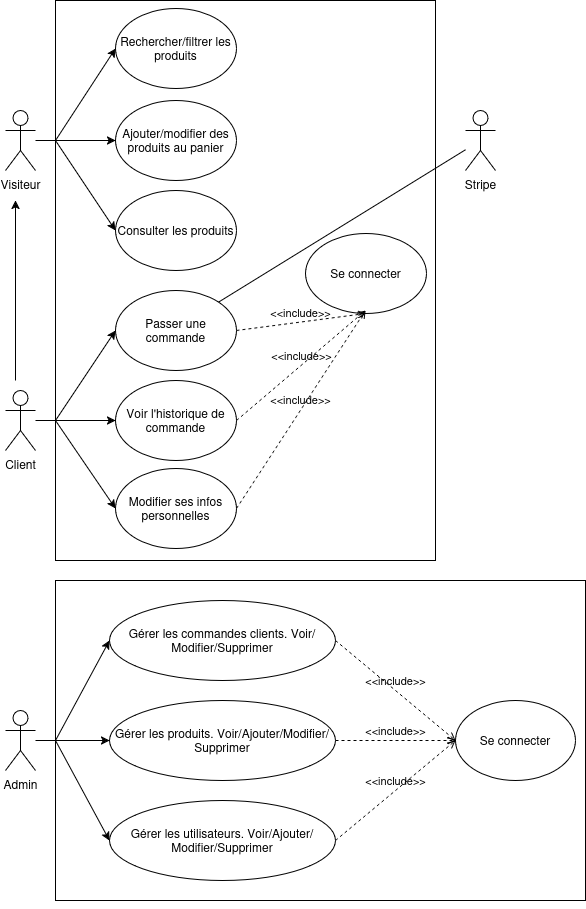

The diagram above was exported from draw.io. Its source (the exported page's mxGraphModel, read from the mxfile embedded in the PNG):
<mxGraphModel dx="420" dy="609" grid="1" gridSize="10" guides="1" tooltips="1" connect="1" arrows="1" fold="1" page="1" pageScale="1" pageWidth="827" pageHeight="1169" math="0" shadow="0">
  <root>
    <mxCell id="0" />
    <mxCell id="1" parent="0" />
    <mxCell id="P_mC4A6f9vnjeNt6iUem-62" value="" style="rounded=0;whiteSpace=wrap;html=1;" vertex="1" parent="1">
      <mxGeometry x="900" y="610" width="530" height="320" as="geometry" />
    </mxCell>
    <mxCell id="P_mC4A6f9vnjeNt6iUem-49" value="" style="rounded=0;whiteSpace=wrap;html=1;" vertex="1" parent="1">
      <mxGeometry x="900" y="30" width="380" height="560" as="geometry" />
    </mxCell>
    <mxCell id="P_mC4A6f9vnjeNt6iUem-64" value="" style="edgeStyle=orthogonalEdgeStyle;rounded=0;orthogonalLoop=1;jettySize=auto;html=1;" edge="1" parent="1" source="A7iMjxdRpYyRBDbrkgux-38" target="A7iMjxdRpYyRBDbrkgux-49">
      <mxGeometry relative="1" as="geometry" />
    </mxCell>
    <mxCell id="A7iMjxdRpYyRBDbrkgux-38" value="Admin" style="shape=umlActor;verticalLabelPosition=bottom;verticalAlign=top;html=1;outlineConnect=0;" parent="1" vertex="1">
      <mxGeometry x="850" y="740" width="30" height="60" as="geometry" />
    </mxCell>
    <mxCell id="A7iMjxdRpYyRBDbrkgux-47" value="Gérer les utilisateurs. Voir/Ajouter/Modifier/Supprimer" style="ellipse;whiteSpace=wrap;html=1;" parent="1" vertex="1">
      <mxGeometry x="954" y="830" width="226" height="80" as="geometry" />
    </mxCell>
    <mxCell id="A7iMjxdRpYyRBDbrkgux-48" value="&lt;div&gt;Se connecter&lt;/div&gt;" style="ellipse;whiteSpace=wrap;html=1;" parent="1" vertex="1">
      <mxGeometry x="1300" y="730" width="120" height="80" as="geometry" />
    </mxCell>
    <mxCell id="A7iMjxdRpYyRBDbrkgux-49" value="Gérer les produits. Voir/Ajouter/Modifier/Supprimer" style="ellipse;whiteSpace=wrap;html=1;" parent="1" vertex="1">
      <mxGeometry x="954" y="730" width="226" height="80" as="geometry" />
    </mxCell>
    <mxCell id="A7iMjxdRpYyRBDbrkgux-50" value="Gérer les commandes clients. Voir/Modifier/Supprimer" style="ellipse;whiteSpace=wrap;html=1;" parent="1" vertex="1">
      <mxGeometry x="954" y="630" width="226" height="80" as="geometry" />
    </mxCell>
    <mxCell id="A7iMjxdRpYyRBDbrkgux-71" value="" style="endArrow=classic;html=1;rounded=0;entryX=0;entryY=0.5;entryDx=0;entryDy=0;" parent="1" target="A7iMjxdRpYyRBDbrkgux-50" edge="1">
      <mxGeometry width="50" height="50" relative="1" as="geometry">
        <mxPoint x="900" y="770" as="sourcePoint" />
        <mxPoint x="990" y="790" as="targetPoint" />
      </mxGeometry>
    </mxCell>
    <mxCell id="P_mC4A6f9vnjeNt6iUem-3" value="Consulter les produits" style="ellipse;whiteSpace=wrap;html=1;" vertex="1" parent="1">
      <mxGeometry x="960" y="220" width="121" height="80" as="geometry" />
    </mxCell>
    <mxCell id="P_mC4A6f9vnjeNt6iUem-4" value="Rechercher/filtrer les produits" style="ellipse;whiteSpace=wrap;html=1;" vertex="1" parent="1">
      <mxGeometry x="960" y="38" width="121" height="80" as="geometry" />
    </mxCell>
    <mxCell id="P_mC4A6f9vnjeNt6iUem-7" value="Ajouter/modifier des produits au panier" style="ellipse;whiteSpace=wrap;html=1;" vertex="1" parent="1">
      <mxGeometry x="960" y="130" width="121" height="80" as="geometry" />
    </mxCell>
    <mxCell id="P_mC4A6f9vnjeNt6iUem-9" value="Passer une commande " style="ellipse;whiteSpace=wrap;html=1;" vertex="1" parent="1">
      <mxGeometry x="960" y="320" width="121" height="80" as="geometry" />
    </mxCell>
    <mxCell id="P_mC4A6f9vnjeNt6iUem-10" value="Se connecter" style="ellipse;whiteSpace=wrap;html=1;" vertex="1" parent="1">
      <mxGeometry x="1150" y="263" width="121" height="80" as="geometry" />
    </mxCell>
    <mxCell id="P_mC4A6f9vnjeNt6iUem-12" value="Voir l'historique de commande" style="ellipse;whiteSpace=wrap;html=1;" vertex="1" parent="1">
      <mxGeometry x="960" y="410" width="121" height="80" as="geometry" />
    </mxCell>
    <mxCell id="P_mC4A6f9vnjeNt6iUem-13" value="Modifier ses infos personnelles" style="ellipse;whiteSpace=wrap;html=1;" vertex="1" parent="1">
      <mxGeometry x="960" y="498" width="121" height="80" as="geometry" />
    </mxCell>
    <mxCell id="P_mC4A6f9vnjeNt6iUem-40" value="" style="edgeStyle=orthogonalEdgeStyle;rounded=0;orthogonalLoop=1;jettySize=auto;html=1;" edge="1" parent="1" source="P_mC4A6f9vnjeNt6iUem-30" target="P_mC4A6f9vnjeNt6iUem-7">
      <mxGeometry relative="1" as="geometry">
        <mxPoint x="900" y="170" as="sourcePoint" />
      </mxGeometry>
    </mxCell>
    <mxCell id="P_mC4A6f9vnjeNt6iUem-30" value="Visiteur" style="shape=umlActor;verticalLabelPosition=bottom;verticalAlign=top;html=1;outlineConnect=0;" vertex="1" parent="1">
      <mxGeometry x="850" y="140" width="30" height="60" as="geometry" />
    </mxCell>
    <mxCell id="P_mC4A6f9vnjeNt6iUem-44" value="" style="edgeStyle=orthogonalEdgeStyle;rounded=0;orthogonalLoop=1;jettySize=auto;html=1;" edge="1" parent="1" source="P_mC4A6f9vnjeNt6iUem-39" target="P_mC4A6f9vnjeNt6iUem-12">
      <mxGeometry relative="1" as="geometry" />
    </mxCell>
    <mxCell id="P_mC4A6f9vnjeNt6iUem-39" value="Client" style="shape=umlActor;verticalLabelPosition=bottom;verticalAlign=top;html=1;outlineConnect=0;" vertex="1" parent="1">
      <mxGeometry x="850" y="420" width="30" height="60" as="geometry" />
    </mxCell>
    <mxCell id="P_mC4A6f9vnjeNt6iUem-41" value="" style="endArrow=classic;html=1;rounded=0;entryX=0;entryY=0.5;entryDx=0;entryDy=0;" edge="1" parent="1" target="P_mC4A6f9vnjeNt6iUem-4">
      <mxGeometry width="50" height="50" relative="1" as="geometry">
        <mxPoint x="900" y="170" as="sourcePoint" />
        <mxPoint x="880" y="300" as="targetPoint" />
      </mxGeometry>
    </mxCell>
    <mxCell id="P_mC4A6f9vnjeNt6iUem-42" value="" style="endArrow=classic;html=1;rounded=0;entryX=0;entryY=0.5;entryDx=0;entryDy=0;" edge="1" parent="1" target="P_mC4A6f9vnjeNt6iUem-3">
      <mxGeometry width="50" height="50" relative="1" as="geometry">
        <mxPoint x="900" y="170" as="sourcePoint" />
        <mxPoint x="880" y="300" as="targetPoint" />
      </mxGeometry>
    </mxCell>
    <mxCell id="P_mC4A6f9vnjeNt6iUem-43" value="" style="endArrow=classic;html=1;rounded=0;entryX=0;entryY=0.5;entryDx=0;entryDy=0;" edge="1" parent="1" target="P_mC4A6f9vnjeNt6iUem-9">
      <mxGeometry width="50" height="50" relative="1" as="geometry">
        <mxPoint x="900" y="450" as="sourcePoint" />
        <mxPoint x="980" y="390" as="targetPoint" />
      </mxGeometry>
    </mxCell>
    <mxCell id="P_mC4A6f9vnjeNt6iUem-45" value="" style="endArrow=classic;html=1;rounded=0;entryX=0;entryY=0.5;entryDx=0;entryDy=0;" edge="1" parent="1" target="P_mC4A6f9vnjeNt6iUem-13">
      <mxGeometry width="50" height="50" relative="1" as="geometry">
        <mxPoint x="900" y="450" as="sourcePoint" />
        <mxPoint x="880" y="300" as="targetPoint" />
      </mxGeometry>
    </mxCell>
    <mxCell id="P_mC4A6f9vnjeNt6iUem-46" value="&amp;lt;&amp;lt;include&amp;gt;&amp;gt;" style="html=1;verticalAlign=bottom;labelBackgroundColor=none;endArrow=open;endFill=0;dashed=1;rounded=0;exitX=1;exitY=0.5;exitDx=0;exitDy=0;entryX=0.5;entryY=1;entryDx=0;entryDy=0;" edge="1" parent="1" source="P_mC4A6f9vnjeNt6iUem-9" target="P_mC4A6f9vnjeNt6iUem-10">
      <mxGeometry width="160" relative="1" as="geometry">
        <mxPoint x="1177" y="418.95" as="sourcePoint" />
        <mxPoint x="1337" y="418.95" as="targetPoint" />
      </mxGeometry>
    </mxCell>
    <mxCell id="P_mC4A6f9vnjeNt6iUem-47" value="&amp;lt;&amp;lt;include&amp;gt;&amp;gt;" style="html=1;verticalAlign=bottom;labelBackgroundColor=none;endArrow=open;endFill=0;dashed=1;rounded=0;exitX=1;exitY=0.5;exitDx=0;exitDy=0;" edge="1" parent="1" source="P_mC4A6f9vnjeNt6iUem-12">
      <mxGeometry width="160" relative="1" as="geometry">
        <mxPoint x="1300" y="410" as="sourcePoint" />
        <mxPoint x="1210" y="340" as="targetPoint" />
      </mxGeometry>
    </mxCell>
    <mxCell id="P_mC4A6f9vnjeNt6iUem-48" value="&amp;lt;&amp;lt;include&amp;gt;&amp;gt;" style="html=1;verticalAlign=bottom;labelBackgroundColor=none;endArrow=open;endFill=0;dashed=1;rounded=0;exitX=1;exitY=0.5;exitDx=0;exitDy=0;" edge="1" parent="1" source="P_mC4A6f9vnjeNt6iUem-13">
      <mxGeometry width="160" relative="1" as="geometry">
        <mxPoint x="1290" y="498" as="sourcePoint" />
        <mxPoint x="1210" y="340" as="targetPoint" />
      </mxGeometry>
    </mxCell>
    <mxCell id="P_mC4A6f9vnjeNt6iUem-52" value="" style="endArrow=classic;html=1;rounded=0;" edge="1" parent="1">
      <mxGeometry width="50" height="50" relative="1" as="geometry">
        <mxPoint x="860" y="410" as="sourcePoint" />
        <mxPoint x="860" y="230" as="targetPoint" />
      </mxGeometry>
    </mxCell>
    <mxCell id="P_mC4A6f9vnjeNt6iUem-53" value="Stripe" style="shape=umlActor;verticalLabelPosition=bottom;verticalAlign=top;html=1;outlineConnect=0;" vertex="1" parent="1">
      <mxGeometry x="1310" y="140" width="30" height="60" as="geometry" />
    </mxCell>
    <mxCell id="P_mC4A6f9vnjeNt6iUem-54" value="" style="endArrow=none;html=1;rounded=0;entryX=1;entryY=0;entryDx=0;entryDy=0;" edge="1" parent="1" source="P_mC4A6f9vnjeNt6iUem-53" target="P_mC4A6f9vnjeNt6iUem-9">
      <mxGeometry width="50" height="50" relative="1" as="geometry">
        <mxPoint x="830" y="350" as="sourcePoint" />
        <mxPoint x="880" y="300" as="targetPoint" />
      </mxGeometry>
    </mxCell>
    <mxCell id="P_mC4A6f9vnjeNt6iUem-59" value="&amp;lt;&amp;lt;include&amp;gt;&amp;gt;" style="html=1;verticalAlign=bottom;labelBackgroundColor=none;endArrow=open;endFill=0;dashed=1;rounded=0;exitX=1;exitY=0.5;exitDx=0;exitDy=0;entryX=0;entryY=0.5;entryDx=0;entryDy=0;" edge="1" parent="1" source="A7iMjxdRpYyRBDbrkgux-47" target="A7iMjxdRpYyRBDbrkgux-48">
      <mxGeometry width="160" relative="1" as="geometry">
        <mxPoint x="1310" y="680" as="sourcePoint" />
        <mxPoint x="1470" y="680" as="targetPoint" />
      </mxGeometry>
    </mxCell>
    <mxCell id="P_mC4A6f9vnjeNt6iUem-60" value="&amp;lt;&amp;lt;include&amp;gt;&amp;gt;" style="html=1;verticalAlign=bottom;labelBackgroundColor=none;endArrow=open;endFill=0;dashed=1;rounded=0;exitX=1;exitY=0.5;exitDx=0;exitDy=0;entryX=0;entryY=0.5;entryDx=0;entryDy=0;" edge="1" parent="1" source="A7iMjxdRpYyRBDbrkgux-49" target="A7iMjxdRpYyRBDbrkgux-48">
      <mxGeometry width="160" relative="1" as="geometry">
        <mxPoint x="1310" y="680" as="sourcePoint" />
        <mxPoint x="1470" y="680" as="targetPoint" />
      </mxGeometry>
    </mxCell>
    <mxCell id="P_mC4A6f9vnjeNt6iUem-61" value="&amp;lt;&amp;lt;include&amp;gt;&amp;gt;" style="html=1;verticalAlign=bottom;labelBackgroundColor=none;endArrow=open;endFill=0;dashed=1;rounded=0;exitX=1;exitY=0.5;exitDx=0;exitDy=0;entryX=0;entryY=0.5;entryDx=0;entryDy=0;" edge="1" parent="1" source="A7iMjxdRpYyRBDbrkgux-50" target="A7iMjxdRpYyRBDbrkgux-48">
      <mxGeometry width="160" relative="1" as="geometry">
        <mxPoint x="1120" y="589.47" as="sourcePoint" />
        <mxPoint x="1170" y="770" as="targetPoint" />
      </mxGeometry>
    </mxCell>
    <mxCell id="P_mC4A6f9vnjeNt6iUem-65" value="" style="endArrow=classic;html=1;rounded=0;entryX=0;entryY=0.5;entryDx=0;entryDy=0;" edge="1" parent="1" target="A7iMjxdRpYyRBDbrkgux-47">
      <mxGeometry width="50" height="50" relative="1" as="geometry">
        <mxPoint x="900" y="770" as="sourcePoint" />
        <mxPoint x="1320" y="680" as="targetPoint" />
      </mxGeometry>
    </mxCell>
    <mxCell id="P_mC4A6f9vnjeNt6iUem-66" style="edgeStyle=orthogonalEdgeStyle;rounded=0;orthogonalLoop=1;jettySize=auto;html=1;exitX=0.5;exitY=1;exitDx=0;exitDy=0;" edge="1" parent="1" source="P_mC4A6f9vnjeNt6iUem-62" target="P_mC4A6f9vnjeNt6iUem-62">
      <mxGeometry relative="1" as="geometry" />
    </mxCell>
  </root>
</mxGraphModel>